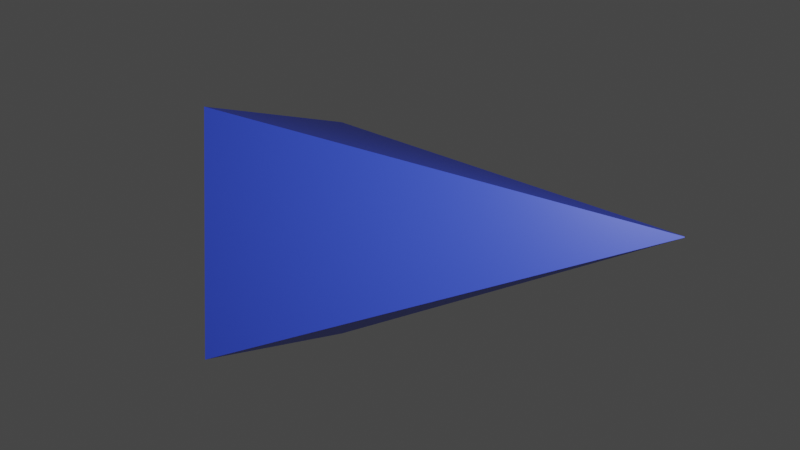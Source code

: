 # Source: Pfeil.blend  (saved by Blender 2.83.19; exported with 4.5.12 LTS)
import bpy
from mathutils import Matrix  # noqa: F401  (used for matrix-valued properties, if any)

bpy.ops.wm.read_factory_settings(use_empty=True)
scene = bpy.context.scene
scene.name = 'Scene'

# ---- collections
col_collection = bpy.data.collections.new('Collection'); scene.collection.children.link(col_collection)

# ---- materials (node trees are filled in below, after node groups)
mat_material = bpy.data.materials.new('Material')
mat_material.alpha_threshold = 0.0
mat_material.line_color = (0.0, 0.0, 0.0, 1.0)

# ---- material node trees
mat_material.use_nodes = True; mat_material.node_tree.nodes.clear()
_N = mat_material.node_tree.nodes; _L = mat_material.node_tree.links
n0 = _N.new('ShaderNodeOutputMaterial'); n0.name = 'Material Output'; n0.location = (300, 300)
n1 = _N.new('ShaderNodeBsdfPrincipled'); n1.name = 'Principled BSDF'; n1.location = (10, 300)
n1.distribution = 'GGX'
n1.subsurface_method = 'BURLEY'
n1.inputs[0].default_value = (0.04557, 0.09373, 0.8, 1.0)
n1.inputs[2].default_value = 0.4
n1.inputs[3].default_value = 1.45
n1.inputs[27].default_value = (0.0, 0.0, 0.0, 1.0)
n1.inputs[28].default_value = 1.0
_L.new(n1.outputs[0], n0.inputs[0])
n0.is_active_output = True

# ---- world
world_world = bpy.data.worlds.new('World'); scene.world = world_world
world_world.use_nodes = True; world_world.node_tree.nodes.clear()
_N = world_world.node_tree.nodes; _L = world_world.node_tree.links
n0 = _N.new('ShaderNodeOutputWorld'); n0.name = 'World Output'; n0.location = (300, 300)
n1 = _N.new('ShaderNodeBackground'); n1.name = 'Background'; n1.location = (10, 300)
n1.inputs[0].default_value = (0.05088, 0.05088, 0.05088, 1.0)
_L.new(n1.outputs[0], n0.inputs[0])
n0.is_active_output = True
world_world.color = (0.05088, 0.05088, 0.05088)
world_world.use_sun_shadow = False
world_world.sun_shadow_jitter_overblur = 0.0

# ---- cameras
cam_camera = bpy.data.cameras.new('Camera')
cam_camera.clip_end = 100.0
cam_camera.ortho_scale = 7.314

# ---- lights
light_light = bpy.data.lights.new('Light', 'POINT')
light_light.transmission_factor = 0.0
light_light.energy = 636.9
light_light.shadow_soft_size = 0.1
light_light.shadow_maximum_resolution = 0.006
light_light.use_absolute_resolution = True

# ---- meshes
me_cube_001 = bpy.data.meshes.new('Cube.001')
me_cube_001.from_pydata([(-1.0, -1.0, -1.0), (-1.0, -1.0, 1.0), (-0.003598, 2.536, -0.003598), (-0.003598, 2.536, 0.003598), (1.0, -1.0, -1.0), (1.0, -1.0, 1.0), (0.003598, 2.536, -0.003598), (0.003598, 2.536, 0.003598)], [], [(0, 1, 3, 2), (2, 3, 7, 6), (6, 7, 5, 4), (4, 5, 1, 0), (2, 6, 4, 0), (7, 3, 1, 5)])
_uv = me_cube_001.uv_layers.new(name='UVMap')
_uv.uv.foreach_set('vector', [0.375, 0.0, 0.625, 0.0, 0.625, 0.25, 0.375, 0.25, 0.375, 0.25, 0.625, 0.25, 0.625, 0.5, 0.375, 0.5, 0.375, 0.5, 0.625, 0.5, 0.625, 0.75, 0.375, 0.75, 0.375, 0.75, 0.625, 0.75, 0.625, 1.0, 0.375, 1.0, 0.125, 0.5, 0.375, 0.5, 0.375, 0.75, 0.125, 0.75, 0.625, 0.5, 0.875, 0.5, 0.875, 0.75, 0.625, 0.75])
me_cube_001.materials.append(mat_material)
me_cube_001.use_remesh_fix_poles = True
me_cube_001.use_remesh_preserve_attributes = False
me_cube_001.use_mirror_vertex_groups = False
me_cube_001.update()

# ---- objects
ob_light = bpy.data.objects.new('Light', light_light)
ob_camera = bpy.data.objects.new('Camera', cam_camera)
ob_cube = bpy.data.objects.new('Cube', me_cube_001)

# ---- transforms, parenting, visibility, modifiers, constraints
ob_light.location = (4.076, 3.58, 1.108)
ob_light.rotation_euler = (0.6503, 0.05522, 1.866)
ob_light.lock_rotations_4d = False
ob_light.empty_display_type = 'ARROWS'
ob_light.color = (0.0, 0.0, 0.0, 0.0)
ob_light.lineart.crease_threshold = 0.0
ob_camera.location = (7.854, 4.695, 0.258)
ob_camera.rotation_euler = (1.549, -0.0, 2.09)
ob_camera.lock_rotations_4d = False
ob_camera.empty_display_type = 'ARROWS'
ob_camera.color = (0.0, 0.0, 0.0, 0.0)
ob_camera.display_type = 'WIRE'
ob_camera.lineart.crease_threshold = 0.0
ob_cube.location = (0.0, 0.0, 0.0)
ob_cube.lineart.crease_threshold = 0.0

# ---- collection membership
col_collection.objects.link(ob_light)
col_collection.objects.link(ob_camera)
col_collection.objects.link(ob_cube)

# ---- scene / render settings (as saved in the file)
scene.camera = ob_camera
scene.frame_start = 1; scene.frame_end = 250; scene.frame_set(1)
scene.render.engine = 'CYCLES'
scene.render.film_transparent = True
scene.cycles.use_denoising = False
scene.cycles.samples = 128
scene.cycles.sampling_pattern = 'TABULATED_SOBOL'
scene.cycles.use_adaptive_sampling = False
scene.cycles.use_light_tree = False
scene.view_settings.view_transform = 'Filmic'
bpy.context.view_layer.update()
